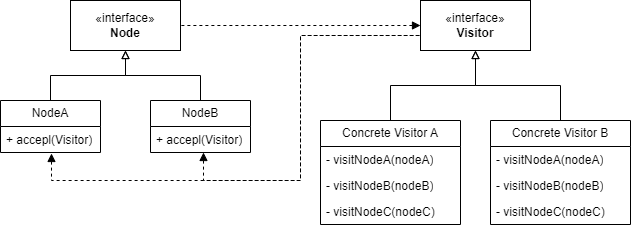

The diagram above was exported from draw.io. Its source (the exported page's mxGraphModel, read from the mxfile embedded in the PNG):
<mxGraphModel dx="1393" dy="758" grid="1" gridSize="10" guides="1" tooltips="1" connect="1" arrows="1" fold="1" page="1" pageScale="1" pageWidth="827" pageHeight="1169" math="0" shadow="0">
  <root>
    <mxCell id="0" />
    <mxCell id="1" parent="0" />
    <mxCell id="9e7gOa6wyezsLdlsF83i-5" value="«interface»&lt;br&gt;&lt;b&gt;Visitor&lt;/b&gt;" style="html=1;whiteSpace=wrap;" parent="1" vertex="1">
      <mxGeometry x="470" y="240" width="110" height="50" as="geometry" />
    </mxCell>
    <mxCell id="9e7gOa6wyezsLdlsF83i-6" value="Concrete Visitor A" style="swimlane;fontStyle=0;childLayout=stackLayout;horizontal=1;startSize=26;fillColor=none;horizontalStack=0;resizeParent=1;resizeParentMax=0;resizeLast=0;collapsible=1;marginBottom=0;whiteSpace=wrap;html=1;" parent="1" vertex="1">
      <mxGeometry x="370" y="360" width="140" height="104" as="geometry" />
    </mxCell>
    <mxCell id="9e7gOa6wyezsLdlsF83i-7" value="- visitNodeA(nodeA)" style="text;strokeColor=none;fillColor=none;align=left;verticalAlign=top;spacingLeft=4;spacingRight=4;overflow=hidden;rotatable=0;points=[[0,0.5],[1,0.5]];portConstraint=eastwest;whiteSpace=wrap;html=1;" parent="9e7gOa6wyezsLdlsF83i-6" vertex="1">
      <mxGeometry y="26" width="140" height="26" as="geometry" />
    </mxCell>
    <mxCell id="9e7gOa6wyezsLdlsF83i-8" value="- visitNodeB(nodeB)" style="text;strokeColor=none;fillColor=none;align=left;verticalAlign=top;spacingLeft=4;spacingRight=4;overflow=hidden;rotatable=0;points=[[0,0.5],[1,0.5]];portConstraint=eastwest;whiteSpace=wrap;html=1;" parent="9e7gOa6wyezsLdlsF83i-6" vertex="1">
      <mxGeometry y="52" width="140" height="26" as="geometry" />
    </mxCell>
    <mxCell id="9e7gOa6wyezsLdlsF83i-9" value="- visitNodeC(nodeC)" style="text;strokeColor=none;fillColor=none;align=left;verticalAlign=top;spacingLeft=4;spacingRight=4;overflow=hidden;rotatable=0;points=[[0,0.5],[1,0.5]];portConstraint=eastwest;whiteSpace=wrap;html=1;" parent="9e7gOa6wyezsLdlsF83i-6" vertex="1">
      <mxGeometry y="78" width="140" height="26" as="geometry" />
    </mxCell>
    <mxCell id="9e7gOa6wyezsLdlsF83i-10" value="Concrete Visitor B" style="swimlane;fontStyle=0;childLayout=stackLayout;horizontal=1;startSize=26;fillColor=none;horizontalStack=0;resizeParent=1;resizeParentMax=0;resizeLast=0;collapsible=1;marginBottom=0;whiteSpace=wrap;html=1;" parent="1" vertex="1">
      <mxGeometry x="540" y="360" width="140" height="104" as="geometry" />
    </mxCell>
    <mxCell id="9e7gOa6wyezsLdlsF83i-11" value="- visitNodeA(nodeA)" style="text;strokeColor=none;fillColor=none;align=left;verticalAlign=top;spacingLeft=4;spacingRight=4;overflow=hidden;rotatable=0;points=[[0,0.5],[1,0.5]];portConstraint=eastwest;whiteSpace=wrap;html=1;" parent="9e7gOa6wyezsLdlsF83i-10" vertex="1">
      <mxGeometry y="26" width="140" height="26" as="geometry" />
    </mxCell>
    <mxCell id="9e7gOa6wyezsLdlsF83i-12" value="- visitNodeB(nodeB)" style="text;strokeColor=none;fillColor=none;align=left;verticalAlign=top;spacingLeft=4;spacingRight=4;overflow=hidden;rotatable=0;points=[[0,0.5],[1,0.5]];portConstraint=eastwest;whiteSpace=wrap;html=1;" parent="9e7gOa6wyezsLdlsF83i-10" vertex="1">
      <mxGeometry y="52" width="140" height="26" as="geometry" />
    </mxCell>
    <mxCell id="9e7gOa6wyezsLdlsF83i-13" value="- visitNodeC(nodeC)" style="text;strokeColor=none;fillColor=none;align=left;verticalAlign=top;spacingLeft=4;spacingRight=4;overflow=hidden;rotatable=0;points=[[0,0.5],[1,0.5]];portConstraint=eastwest;whiteSpace=wrap;html=1;" parent="9e7gOa6wyezsLdlsF83i-10" vertex="1">
      <mxGeometry y="78" width="140" height="26" as="geometry" />
    </mxCell>
    <mxCell id="9e7gOa6wyezsLdlsF83i-29" value="NodeB" style="swimlane;fontStyle=0;childLayout=stackLayout;horizontal=1;startSize=26;fillColor=none;horizontalStack=0;resizeParent=1;resizeParentMax=0;resizeLast=0;collapsible=1;marginBottom=0;whiteSpace=wrap;html=1;" parent="1" vertex="1">
      <mxGeometry x="200" y="340" width="100" height="52" as="geometry" />
    </mxCell>
    <mxCell id="9e7gOa6wyezsLdlsF83i-30" value="+ accepl(Visitor)" style="text;strokeColor=none;fillColor=none;align=left;verticalAlign=top;spacingLeft=4;spacingRight=4;overflow=hidden;rotatable=0;points=[[0,0.5],[1,0.5]];portConstraint=eastwest;whiteSpace=wrap;html=1;" parent="9e7gOa6wyezsLdlsF83i-29" vertex="1">
      <mxGeometry y="26" width="100" height="26" as="geometry" />
    </mxCell>
    <mxCell id="9e7gOa6wyezsLdlsF83i-31" value="NodeA" style="swimlane;fontStyle=0;childLayout=stackLayout;horizontal=1;startSize=26;fillColor=none;horizontalStack=0;resizeParent=1;resizeParentMax=0;resizeLast=0;collapsible=1;marginBottom=0;whiteSpace=wrap;html=1;" parent="1" vertex="1">
      <mxGeometry x="50" y="340" width="100" height="52" as="geometry" />
    </mxCell>
    <mxCell id="9e7gOa6wyezsLdlsF83i-32" value="+ accepl(Visitor)" style="text;strokeColor=none;fillColor=none;align=left;verticalAlign=top;spacingLeft=4;spacingRight=4;overflow=hidden;rotatable=0;points=[[0,0.5],[1,0.5]];portConstraint=eastwest;whiteSpace=wrap;html=1;" parent="9e7gOa6wyezsLdlsF83i-31" vertex="1">
      <mxGeometry y="26" width="100" height="26" as="geometry" />
    </mxCell>
    <mxCell id="9e7gOa6wyezsLdlsF83i-35" value="«interface»&lt;br&gt;&lt;b&gt;Node&lt;/b&gt;" style="html=1;whiteSpace=wrap;" parent="1" vertex="1">
      <mxGeometry x="120" y="240" width="110" height="50" as="geometry" />
    </mxCell>
    <mxCell id="ixF65vlx2P857q5qGwrJ-7" value="" style="endArrow=none;startArrow=block;endFill=0;startFill=0;html=1;rounded=0;exitX=0.5;exitY=1;exitDx=0;exitDy=0;entryX=0.5;entryY=0;entryDx=0;entryDy=0;edgeStyle=orthogonalEdgeStyle;" edge="1" parent="1" source="9e7gOa6wyezsLdlsF83i-35" target="9e7gOa6wyezsLdlsF83i-31">
      <mxGeometry width="160" relative="1" as="geometry">
        <mxPoint x="170" y="560" as="sourcePoint" />
        <mxPoint x="330" y="560" as="targetPoint" />
      </mxGeometry>
    </mxCell>
    <mxCell id="ixF65vlx2P857q5qGwrJ-8" value="" style="endArrow=none;startArrow=block;endFill=0;startFill=0;html=1;rounded=0;exitX=0.5;exitY=1;exitDx=0;exitDy=0;entryX=0.5;entryY=0;entryDx=0;entryDy=0;edgeStyle=orthogonalEdgeStyle;" edge="1" parent="1" source="9e7gOa6wyezsLdlsF83i-35" target="9e7gOa6wyezsLdlsF83i-29">
      <mxGeometry width="160" relative="1" as="geometry">
        <mxPoint x="185" y="290" as="sourcePoint" />
        <mxPoint x="100" y="350" as="targetPoint" />
      </mxGeometry>
    </mxCell>
    <mxCell id="ixF65vlx2P857q5qGwrJ-9" value="" style="endArrow=none;startArrow=block;endFill=0;startFill=0;html=1;rounded=0;exitX=0.5;exitY=1;exitDx=0;exitDy=0;entryX=0.5;entryY=0;entryDx=0;entryDy=0;edgeStyle=orthogonalEdgeStyle;" edge="1" parent="1" source="9e7gOa6wyezsLdlsF83i-5" target="9e7gOa6wyezsLdlsF83i-6">
      <mxGeometry width="160" relative="1" as="geometry">
        <mxPoint x="535" y="300" as="sourcePoint" />
        <mxPoint x="450" y="360" as="targetPoint" />
      </mxGeometry>
    </mxCell>
    <mxCell id="ixF65vlx2P857q5qGwrJ-10" value="" style="endArrow=none;startArrow=block;endFill=0;startFill=0;html=1;rounded=0;exitX=0.5;exitY=1;exitDx=0;exitDy=0;entryX=0.5;entryY=0;entryDx=0;entryDy=0;edgeStyle=orthogonalEdgeStyle;" edge="1" parent="1" source="9e7gOa6wyezsLdlsF83i-5" target="9e7gOa6wyezsLdlsF83i-10">
      <mxGeometry width="160" relative="1" as="geometry">
        <mxPoint x="545" y="310" as="sourcePoint" />
        <mxPoint x="450" y="370" as="targetPoint" />
      </mxGeometry>
    </mxCell>
    <mxCell id="ixF65vlx2P857q5qGwrJ-12" value="" style="endArrow=none;startArrow=block;endFill=0;startFill=1;html=1;rounded=0;entryX=0;entryY=0.5;entryDx=0;entryDy=0;exitX=0.51;exitY=1.038;exitDx=0;exitDy=0;edgeStyle=orthogonalEdgeStyle;exitPerimeter=0;dashed=1;" edge="1" parent="1" source="9e7gOa6wyezsLdlsF83i-32" target="9e7gOa6wyezsLdlsF83i-5">
      <mxGeometry width="160" relative="1" as="geometry">
        <mxPoint x="220" y="570" as="sourcePoint" />
        <mxPoint x="380" y="570" as="targetPoint" />
        <Array as="points">
          <mxPoint x="101" y="420" />
          <mxPoint x="350" y="420" />
          <mxPoint x="350" y="275" />
        </Array>
      </mxGeometry>
    </mxCell>
    <mxCell id="ixF65vlx2P857q5qGwrJ-14" value="" style="endArrow=none;html=1;rounded=0;endFill=0;entryX=0;entryY=0.5;entryDx=0;entryDy=0;exitX=0.53;exitY=1;exitDx=0;exitDy=0;edgeStyle=orthogonalEdgeStyle;exitPerimeter=0;dashed=1;startArrow=block;startFill=1;" edge="1" parent="1" source="9e7gOa6wyezsLdlsF83i-30" target="9e7gOa6wyezsLdlsF83i-5">
      <mxGeometry width="50" height="50" relative="1" as="geometry">
        <mxPoint x="410" y="200" as="sourcePoint" />
        <mxPoint x="460" y="150" as="targetPoint" />
        <Array as="points">
          <mxPoint x="253" y="420" />
          <mxPoint x="350" y="420" />
          <mxPoint x="350" y="275" />
        </Array>
      </mxGeometry>
    </mxCell>
    <mxCell id="ixF65vlx2P857q5qGwrJ-17" value="" style="endArrow=none;html=1;rounded=0;endFill=0;entryX=1;entryY=0.5;entryDx=0;entryDy=0;edgeStyle=orthogonalEdgeStyle;dashed=1;startArrow=block;startFill=1;exitX=0;exitY=0.5;exitDx=0;exitDy=0;" edge="1" parent="1" source="9e7gOa6wyezsLdlsF83i-5" target="9e7gOa6wyezsLdlsF83i-35">
      <mxGeometry width="50" height="50" relative="1" as="geometry">
        <mxPoint x="350" y="90" as="sourcePoint" />
        <mxPoint x="130" y="105" as="targetPoint" />
        <Array as="points">
          <mxPoint x="360" y="265" />
          <mxPoint x="360" y="265" />
        </Array>
      </mxGeometry>
    </mxCell>
  </root>
</mxGraphModel>